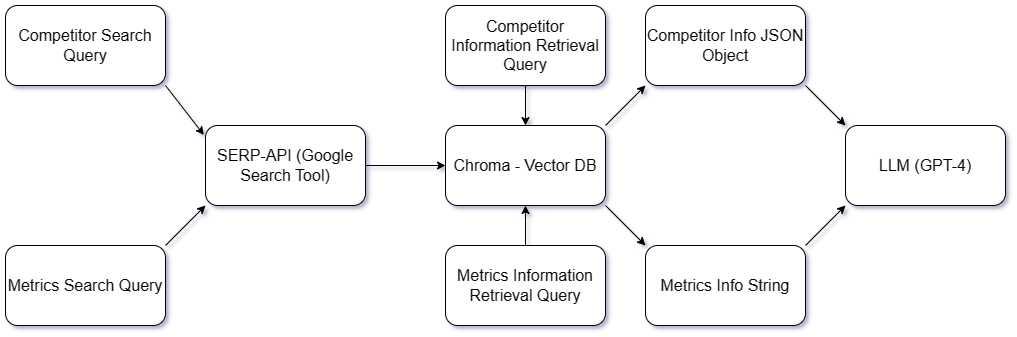

The diagram above was exported from draw.io. Its source (the exported page's mxGraphModel, read from the mxfile embedded in the PNG):
<mxGraphModel dx="1235" dy="728" grid="1" gridSize="10" guides="1" tooltips="1" connect="1" arrows="1" fold="1" page="1" pageScale="1" pageWidth="1100" pageHeight="850" math="0" shadow="0">
  <root>
    <mxCell id="0" />
    <mxCell id="1" parent="0" />
    <mxCell id="HMMu8t_zknkttIixvdUt-6" style="rounded=0;orthogonalLoop=1;jettySize=auto;html=1;exitX=1;exitY=1;exitDx=0;exitDy=0;entryX=-0.01;entryY=0.118;entryDx=0;entryDy=0;entryPerimeter=0;fontSize=16;labelBorderColor=none;labelBackgroundColor=default;" edge="1" parent="1" source="HMMu8t_zknkttIixvdUt-1" target="HMMu8t_zknkttIixvdUt-4">
      <mxGeometry relative="1" as="geometry" />
    </mxCell>
    <mxCell id="HMMu8t_zknkttIixvdUt-1" value="Competitor Search Query" style="rounded=1;whiteSpace=wrap;html=1;fontSize=16;labelBorderColor=none;labelBackgroundColor=default;" vertex="1" parent="1">
      <mxGeometry x="50" y="265" width="160" height="80" as="geometry" />
    </mxCell>
    <mxCell id="HMMu8t_zknkttIixvdUt-7" style="rounded=0;orthogonalLoop=1;jettySize=auto;html=1;exitX=1;exitY=0;exitDx=0;exitDy=0;entryX=0;entryY=1;entryDx=0;entryDy=0;fontSize=16;labelBorderColor=none;labelBackgroundColor=default;" edge="1" parent="1" source="HMMu8t_zknkttIixvdUt-2" target="HMMu8t_zknkttIixvdUt-4">
      <mxGeometry relative="1" as="geometry" />
    </mxCell>
    <mxCell id="HMMu8t_zknkttIixvdUt-2" value="Metrics&amp;nbsp;Search Query" style="rounded=1;whiteSpace=wrap;html=1;fontSize=16;labelBorderColor=none;labelBackgroundColor=default;" vertex="1" parent="1">
      <mxGeometry x="50" y="505" width="160" height="80" as="geometry" />
    </mxCell>
    <mxCell id="HMMu8t_zknkttIixvdUt-9" value="" style="edgeStyle=orthogonalEdgeStyle;rounded=0;orthogonalLoop=1;jettySize=auto;html=1;fontSize=16;labelBorderColor=none;labelBackgroundColor=default;" edge="1" parent="1" source="HMMu8t_zknkttIixvdUt-4" target="HMMu8t_zknkttIixvdUt-8">
      <mxGeometry relative="1" as="geometry" />
    </mxCell>
    <mxCell id="HMMu8t_zknkttIixvdUt-4" value="SERP-API (Google Search Tool)" style="rounded=1;whiteSpace=wrap;html=1;fontSize=16;labelBorderColor=none;labelBackgroundColor=default;" vertex="1" parent="1">
      <mxGeometry x="250" y="385" width="160" height="80" as="geometry" />
    </mxCell>
    <mxCell id="HMMu8t_zknkttIixvdUt-17" style="rounded=0;orthogonalLoop=1;jettySize=auto;html=1;exitX=1;exitY=0;exitDx=0;exitDy=0;entryX=0;entryY=1;entryDx=0;entryDy=0;fontSize=16;labelBorderColor=none;labelBackgroundColor=default;" edge="1" parent="1" source="HMMu8t_zknkttIixvdUt-8" target="HMMu8t_zknkttIixvdUt-16">
      <mxGeometry relative="1" as="geometry" />
    </mxCell>
    <mxCell id="HMMu8t_zknkttIixvdUt-19" style="rounded=0;orthogonalLoop=1;jettySize=auto;html=1;exitX=1;exitY=1;exitDx=0;exitDy=0;entryX=0;entryY=0;entryDx=0;entryDy=0;fontSize=16;labelBorderColor=none;labelBackgroundColor=default;" edge="1" parent="1" source="HMMu8t_zknkttIixvdUt-8" target="HMMu8t_zknkttIixvdUt-18">
      <mxGeometry relative="1" as="geometry" />
    </mxCell>
    <mxCell id="HMMu8t_zknkttIixvdUt-8" value="Chroma - Vector DB" style="rounded=1;whiteSpace=wrap;html=1;fontSize=16;labelBorderColor=none;labelBackgroundColor=default;" vertex="1" parent="1">
      <mxGeometry x="490" y="385" width="160" height="80" as="geometry" />
    </mxCell>
    <mxCell id="HMMu8t_zknkttIixvdUt-14" value="" style="edgeStyle=orthogonalEdgeStyle;rounded=0;orthogonalLoop=1;jettySize=auto;html=1;fontSize=16;labelBorderColor=none;labelBackgroundColor=default;" edge="1" parent="1" source="HMMu8t_zknkttIixvdUt-12" target="HMMu8t_zknkttIixvdUt-8">
      <mxGeometry relative="1" as="geometry" />
    </mxCell>
    <mxCell id="HMMu8t_zknkttIixvdUt-12" value="Competitor Information Retrieval Query" style="rounded=1;whiteSpace=wrap;html=1;fontSize=16;labelBorderColor=none;labelBackgroundColor=default;" vertex="1" parent="1">
      <mxGeometry x="490" y="265" width="160" height="80" as="geometry" />
    </mxCell>
    <mxCell id="HMMu8t_zknkttIixvdUt-20" style="edgeStyle=orthogonalEdgeStyle;rounded=0;orthogonalLoop=1;jettySize=auto;html=1;exitX=0.5;exitY=0;exitDx=0;exitDy=0;entryX=0.5;entryY=1;entryDx=0;entryDy=0;fontSize=16;labelBorderColor=none;labelBackgroundColor=default;" edge="1" parent="1" source="HMMu8t_zknkttIixvdUt-13" target="HMMu8t_zknkttIixvdUt-8">
      <mxGeometry relative="1" as="geometry" />
    </mxCell>
    <mxCell id="HMMu8t_zknkttIixvdUt-13" value="Metrics Information Retrieval Query" style="rounded=1;whiteSpace=wrap;html=1;fontSize=16;labelBorderColor=none;labelBackgroundColor=default;" vertex="1" parent="1">
      <mxGeometry x="490" y="505" width="160" height="80" as="geometry" />
    </mxCell>
    <mxCell id="HMMu8t_zknkttIixvdUt-22" style="rounded=0;orthogonalLoop=1;jettySize=auto;html=1;exitX=1;exitY=1;exitDx=0;exitDy=0;entryX=0;entryY=0;entryDx=0;entryDy=0;fontSize=16;labelBorderColor=none;labelBackgroundColor=default;" edge="1" parent="1" source="HMMu8t_zknkttIixvdUt-16" target="HMMu8t_zknkttIixvdUt-21">
      <mxGeometry relative="1" as="geometry" />
    </mxCell>
    <mxCell id="HMMu8t_zknkttIixvdUt-16" value="Competitor Info JSON Object" style="rounded=1;whiteSpace=wrap;html=1;fontSize=16;labelBorderColor=none;labelBackgroundColor=default;" vertex="1" parent="1">
      <mxGeometry x="690" y="265" width="160" height="80" as="geometry" />
    </mxCell>
    <mxCell id="HMMu8t_zknkttIixvdUt-23" style="rounded=0;orthogonalLoop=1;jettySize=auto;html=1;exitX=1;exitY=0;exitDx=0;exitDy=0;entryX=0;entryY=1;entryDx=0;entryDy=0;fontSize=16;labelBorderColor=none;labelBackgroundColor=default;" edge="1" parent="1" source="HMMu8t_zknkttIixvdUt-18" target="HMMu8t_zknkttIixvdUt-21">
      <mxGeometry relative="1" as="geometry" />
    </mxCell>
    <mxCell id="HMMu8t_zknkttIixvdUt-18" value="Metrics Info String" style="rounded=1;whiteSpace=wrap;html=1;fontSize=16;labelBorderColor=none;labelBackgroundColor=default;" vertex="1" parent="1">
      <mxGeometry x="690" y="505" width="160" height="80" as="geometry" />
    </mxCell>
    <mxCell id="HMMu8t_zknkttIixvdUt-21" value="LLM (GPT-4)" style="rounded=1;whiteSpace=wrap;html=1;fontSize=16;labelBorderColor=none;labelBackgroundColor=default;" vertex="1" parent="1">
      <mxGeometry x="890" y="385" width="160" height="80" as="geometry" />
    </mxCell>
  </root>
</mxGraphModel>